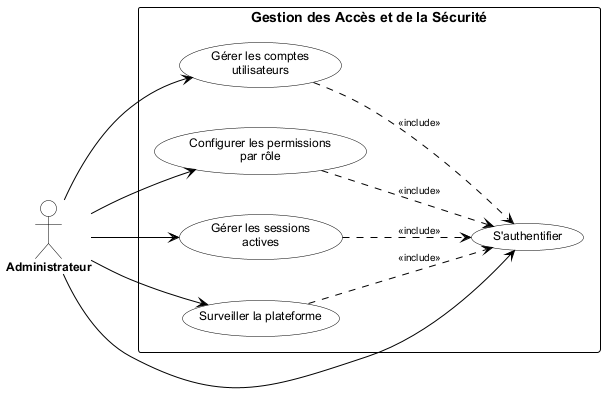

The diagram above was rendered by PlantUML. Its source (embedded in the PNG):
@startuml sprint1_usecase
left to right direction

skinparam nodesep 40
skinparam ranksep 60

skinparam usecase {
    BackgroundColor White
    BorderColor Black
    FontSize 12
    FontName Arial
}
skinparam actor {
    BackgroundColor White
    BorderColor Black
    FontColor Black
    FontSize 12
    FontName Arial
    FontStyle bold
}
skinparam rectangle {
    BackgroundColor White
    BorderColor Black
    FontSize 14
    FontName Arial
    FontStyle bold
    FontColor Black
}
skinparam arrow {
    Color Black
    FontSize 10
    FontColor Black
}

actor "Administrateur" as ADM

rectangle "Gestion des Accès et de la Sécurité" {
    usecase "S'authentifier" as UC0
    usecase "Gérer les comptes\nutilisateurs" as UC3
    usecase "Configurer les permissions\npar rôle" as UC5
    usecase "Gérer les sessions\nactives" as UC6
    usecase "Surveiller la plateforme" as UC8
}

' Associations pour Administrateur
ADM --> UC0
ADM --> UC3
ADM --> UC5
ADM --> UC6
ADM --> UC8

' Relations include : authentification obligatoire
UC3 ..> UC0 : <<include>>
UC5 ..> UC0 : <<include>>
UC6 ..> UC0 : <<include>>
UC8 ..> UC0 : <<include>>

@enduml